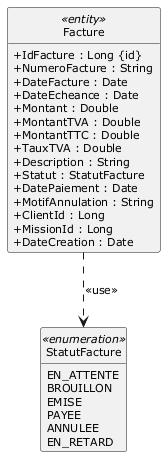

The diagram above was rendered by PlantUML. Its source (embedded in the PNG):
@startuml
skinparam style strictuml
skinparam packageStyle rectangle
skinparam classAttributeIconSize 0
skinparam shadowing false
skinparam defaultFontName Verdana
skinparam defaultFontSize 11
skinparam backgroundColor #FFFFFF
hide empty members

class Facture <<entity>> {
  +IdFacture : Long {id}
  +NumeroFacture : String
  +DateFacture : Date
  +DateEcheance : Date
  +Montant : Double
  +MontantTVA : Double
  +MontantTTC : Double
  +TauxTVA : Double
  +Description : String
  +Statut : StatutFacture
  +DatePaiement : Date
  +MotifAnnulation : String
  +ClientId : Long
  +MissionId : Long
  +DateCreation : Date
}
enum StatutFacture <<enumeration>> {
  EN_ATTENTE
  BROUILLON
  EMISE
  PAYEE
  ANNULEE
  EN_RETARD
}

Facture ..> StatutFacture : << use >>

@enduml